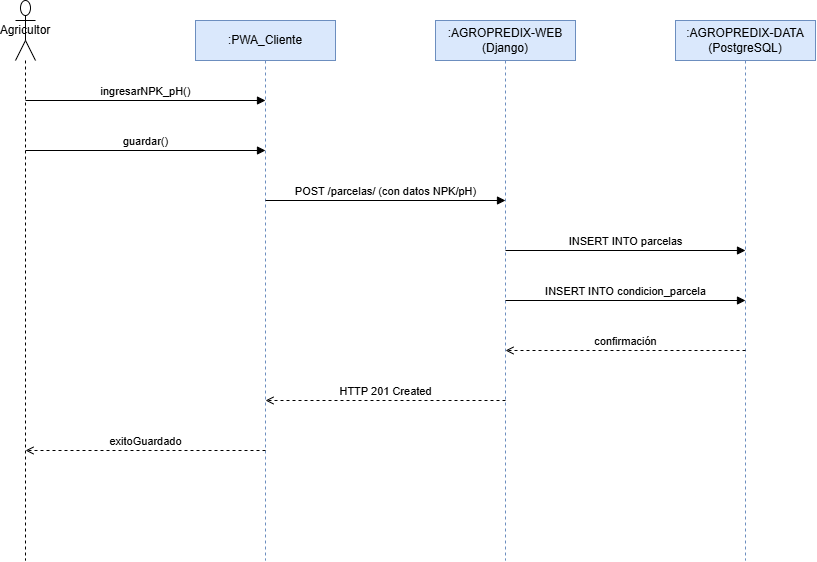

The diagram above was exported from draw.io. Its source (the exported page's mxGraphModel, read from the mxfile embedded in the PNG):
<mxGraphModel dx="1141" dy="631" grid="1" gridSize="10" guides="1" tooltips="1" connect="1" arrows="1" fold="1" page="1" pageScale="1" pageWidth="1040" pageHeight="660" math="0" shadow="0">
  <root>
    <mxCell id="0" />
    <mxCell id="1" parent="0" />
    <mxCell id="c4" parent="1" style="shape=umlLifeline;perimeter=lifelinePerimeter;whiteSpace=wrap;html=1;container=0;dropTarget=0;collapsible=0;recursiveResize=0;outlineConnect=0;portConstraint=eastwest;participant=umlActor;size=60;" value="Agricultor" vertex="1">
      <mxGeometry height="560" width="20" x="100" y="40" as="geometry" />
    </mxCell>
    <mxCell id="c5" parent="1" style="shape=umlLifeline;perimeter=lifelinePerimeter;whiteSpace=wrap;html=1;container=0;dropTarget=0;collapsible=0;recursiveResize=0;outlineConnect=0;portConstraint=eastwest;size=40;fillColor=#dae8fc;strokeColor=#6c8ebf;" value=":PWA_Cliente" vertex="1">
      <mxGeometry height="540" width="140" x="280" y="60" as="geometry" />
    </mxCell>
    <mxCell id="c6" parent="1" style="shape=umlLifeline;perimeter=lifelinePerimeter;whiteSpace=wrap;html=1;container=0;dropTarget=0;collapsible=0;recursiveResize=0;outlineConnect=0;portConstraint=eastwest;size=40;fillColor=#dae8fc;strokeColor=#6c8ebf;" value=":AGROPREDIX-WEB (Django)" vertex="1">
      <mxGeometry height="540" width="140" x="520" y="60" as="geometry" />
    </mxCell>
    <mxCell id="c7" parent="1" style="shape=umlLifeline;perimeter=lifelinePerimeter;whiteSpace=wrap;html=1;container=0;dropTarget=0;collapsible=0;recursiveResize=0;outlineConnect=0;portConstraint=eastwest;size=40;fillColor=#dae8fc;strokeColor=#6c8ebf;" value=":AGROPREDIX-DATA (PostgreSQL)" vertex="1">
      <mxGeometry height="540" width="140" x="760" y="60" as="geometry" />
    </mxCell>
    <mxCell id="c8" edge="1" parent="1" style="html=1;verticalAlign=bottom;endArrow=block;endFill=1;rounded=0;edgeStyle=none;" value="ingresarNPK_pH()">
      <mxGeometry relative="1" as="geometry">
        <mxPoint x="110" y="140" as="sourcePoint" />
        <mxPoint x="350" y="140" as="targetPoint" />
      </mxGeometry>
    </mxCell>
    <mxCell id="c9" edge="1" parent="1" style="html=1;verticalAlign=bottom;endArrow=block;endFill=1;rounded=0;edgeStyle=none;" value="guardar()">
      <mxGeometry relative="1" as="geometry">
        <mxPoint x="110" y="190" as="sourcePoint" />
        <mxPoint x="350" y="190" as="targetPoint" />
      </mxGeometry>
    </mxCell>
    <mxCell id="c10" edge="1" parent="1" style="html=1;verticalAlign=bottom;endArrow=block;endFill=1;rounded=0;edgeStyle=none;" value="POST /parcelas/ (con datos NPK/pH)">
      <mxGeometry relative="1" as="geometry">
        <mxPoint x="350" y="240" as="sourcePoint" />
        <mxPoint x="590" y="240" as="targetPoint" />
      </mxGeometry>
    </mxCell>
    <mxCell id="c11" edge="1" parent="1" style="html=1;verticalAlign=bottom;endArrow=block;endFill=1;rounded=0;edgeStyle=none;" value="INSERT INTO parcelas">
      <mxGeometry relative="1" as="geometry">
        <mxPoint x="590" y="290" as="sourcePoint" />
        <mxPoint x="830" y="290" as="targetPoint" />
      </mxGeometry>
    </mxCell>
    <mxCell id="c12" edge="1" parent="1" style="html=1;verticalAlign=bottom;endArrow=block;endFill=1;rounded=0;edgeStyle=none;" value="INSERT INTO condicion_parcela">
      <mxGeometry relative="1" as="geometry">
        <mxPoint x="590" y="340" as="sourcePoint" />
        <mxPoint x="830" y="340" as="targetPoint" />
      </mxGeometry>
    </mxCell>
    <mxCell id="c13" edge="1" parent="1" style="html=1;verticalAlign=bottom;endArrow=open;endFill=0;dashed=1;rounded=0;edgeStyle=none;" value="confirmación">
      <mxGeometry relative="1" as="geometry">
        <mxPoint x="830" y="390" as="sourcePoint" />
        <mxPoint x="590" y="390" as="targetPoint" />
      </mxGeometry>
    </mxCell>
    <mxCell id="c14" edge="1" parent="1" style="html=1;verticalAlign=bottom;endArrow=open;endFill=0;dashed=1;rounded=0;edgeStyle=none;" value="HTTP 201 Created">
      <mxGeometry relative="1" as="geometry">
        <mxPoint x="590" y="440" as="sourcePoint" />
        <mxPoint x="350" y="440" as="targetPoint" />
      </mxGeometry>
    </mxCell>
    <mxCell id="c15" edge="1" parent="1" style="html=1;verticalAlign=bottom;endArrow=open;endFill=0;dashed=1;rounded=0;edgeStyle=none;" value="exitoGuardado">
      <mxGeometry relative="1" as="geometry">
        <mxPoint x="350" y="490" as="sourcePoint" />
        <mxPoint x="110" y="490" as="targetPoint" />
      </mxGeometry>
    </mxCell>
  </root>
</mxGraphModel>